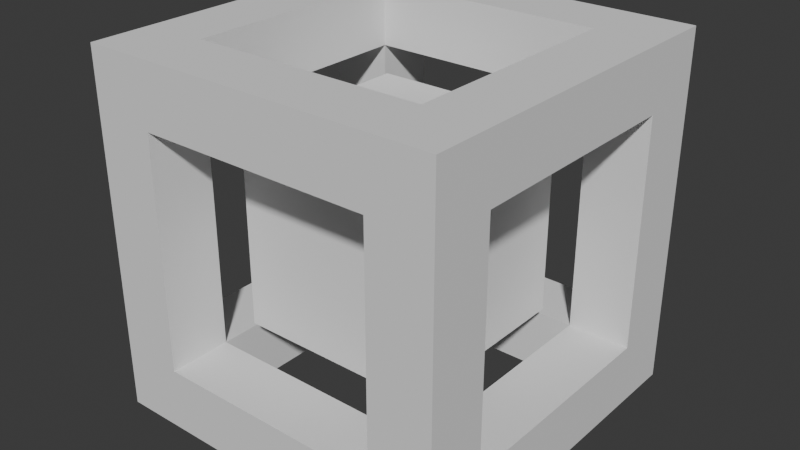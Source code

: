 # Source: cube.blend  (saved by Blender 4.5.91; exported with 4.5.12 LTS)
import bpy
from mathutils import Matrix  # noqa: F401  (used for matrix-valued properties, if any)

bpy.ops.wm.read_factory_settings(use_empty=True)
scene = bpy.context.scene
scene.name = 'Scene'

# ---- world
world_world = bpy.data.worlds.new('World'); scene.world = world_world
world_world.use_nodes = True; world_world.node_tree.nodes.clear()
_N = world_world.node_tree.nodes; _L = world_world.node_tree.links
n0 = _N.new('ShaderNodeOutputWorld'); n0.name = 'World Output'; n0.location = (200, 100)
n1 = _N.new('ShaderNodeBackground'); n1.name = 'Background'; n1.location = (-200, 100)
n1.inputs[0].default_value = (0.05088, 0.05088, 0.05088, 1.0)
_L.new(n1.outputs[0], n0.inputs[0])
n0.is_active_output = True
world_world.color = (0.05088, 0.05088, 0.05088)
world_world.sun_shadow_jitter_overblur = 0.0

# ---- meshes
me_mesh_001 = bpy.data.meshes.new('Mesh.001')
me_mesh_001.from_pydata([(-1.0, -1.0, -1.0), (-1.0, -1.0, 1.0), (-1.0, 1.0, -1.0), (-1.0, 1.0, 1.0), (1.0, -1.0, -1.0), (1.0, -1.0, 1.0), (1.0, 1.0, -1.0), (1.0, 1.0, 1.0)], [], [(0, 1, 3, 2), (2, 3, 7, 6), (6, 7, 5, 4), (4, 5, 1, 0), (2, 6, 4, 0), (7, 3, 1, 5)])
_uv = me_mesh_001.uv_layers.new(name='UVMapa')
_uv.uv.foreach_set('vector', [0.375, 0.0, 0.625, 0.0, 0.625, 0.25, 0.375, 0.25, 0.375, 0.25, 0.625, 0.25, 0.625, 0.5, 0.375, 0.5, 0.375, 0.5, 0.625, 0.5, 0.625, 0.75, 0.375, 0.75, 0.375, 0.75, 0.625, 0.75, 0.625, 1.0, 0.375, 1.0, 0.125, 0.5, 0.375, 0.5, 0.375, 0.75, 0.125, 0.75, 0.625, 0.5, 0.875, 0.5, 0.875, 0.75, 0.625, 0.75])
me_mesh_001.update()
me_mesh_000 = bpy.data.meshes.new('Mesh.000')
me_mesh_000.from_pydata([(-1.0, -1.0, -1.0), (-1.0, -1.0, 1.0), (-1.0, 1.0, -1.0), (-1.0, 1.0, 1.0), (1.0, -1.0, -1.0), (1.0, -1.0, 1.0), (1.0, 1.0, -1.0), (1.0, 1.0, 1.0), (-1.0, -0.65, -0.65), (-1.0, -0.65, 0.65), (-1.0, 0.65, 0.65), (-1.0, 0.65, -0.65), (-0.65, 1.0, -0.65), (-0.65, 1.0, 0.65), (0.65, 1.0, 0.65), (0.65, 1.0, -0.65), (1.0, 0.65, -0.65), (1.0, 0.65, 0.65), (1.0, -0.65, 0.65), (1.0, -0.65, -0.65), (0.65, -1.0, -0.65), (0.65, -1.0, 0.65), (-0.65, -1.0, 0.65), (-0.65, -1.0, -0.65), (-0.65, 0.65, -1.0), (0.65, 0.65, -1.0), (0.65, -0.65, -1.0), (-0.65, -0.65, -1.0), (0.65, 0.65, 1.0), (-0.65, 0.65, 1.0), (-0.65, -0.65, 1.0), (0.65, -0.65, 1.0), (-0.65, -0.65, -0.65), (-0.65, -0.65, 0.65), (-0.65, 0.65, 0.65), (-0.65, 0.65, -0.65), (-0.65, 0.65, -0.65), (-0.65, 0.65, 0.65), (0.65, 0.65, 0.65), (0.65, 0.65, -0.65), (0.65, 0.65, -0.65), (0.65, 0.65, 0.65), (0.65, -0.65, 0.65), (0.65, -0.65, -0.65), (0.65, -0.65, -0.65), (0.65, -0.65, 0.65), (-0.65, -0.65, 0.65), (-0.65, -0.65, -0.65), (-0.65, 0.65, -0.65), (0.65, 0.65, -0.65), (0.65, -0.65, -0.65), (-0.65, -0.65, -0.65), (0.65, 0.65, 0.65), (-0.65, 0.65, 0.65), (-0.65, -0.65, 0.65), (0.65, -0.65, 0.65)], [], [(0, 1, 9, 8), (1, 3, 10, 9), (3, 2, 11, 10), (2, 0, 8, 11), (2, 3, 13, 12), (3, 7, 14, 13), (7, 6, 15, 14), (6, 2, 12, 15), (6, 7, 17, 16), (7, 5, 18, 17), (5, 4, 19, 18), (4, 6, 16, 19), (4, 5, 21, 20), (5, 1, 22, 21), (1, 0, 23, 22), (0, 4, 20, 23), (2, 6, 25, 24), (6, 4, 26, 25), (4, 0, 27, 26), (0, 2, 24, 27), (7, 3, 29, 28), (3, 1, 30, 29), (1, 5, 31, 30), (5, 7, 28, 31), (9, 33, 32, 8), (10, 34, 33, 9), (11, 35, 34, 10), (8, 32, 35, 11), (13, 37, 36, 12), (14, 38, 37, 13), (15, 39, 38, 14), (12, 36, 39, 15), (17, 41, 40, 16), (18, 42, 41, 17), (19, 43, 42, 18), (16, 40, 43, 19), (21, 45, 44, 20), (22, 46, 45, 21), (23, 47, 46, 22), (20, 44, 47, 23), (25, 49, 48, 24), (26, 50, 49, 25), (27, 51, 50, 26), (24, 48, 51, 27), (29, 53, 52, 28), (30, 54, 53, 29), (31, 55, 54, 30), (28, 52, 55, 31)])
_uv = me_mesh_000.uv_layers.new(name='UVMapa')
_uv.uv.foreach_set('vector', [0.375, 0.0, 0.625, 0.0, 0.5813, 0.04375, 0.4188, 0.04375, 0.625, 0.0, 0.625, 0.25, 0.5813, 0.2063, 0.5813, 0.04375, 0.625, 0.25, 0.375, 0.25, 0.4188, 0.2063, 0.5813, 0.2063, 0.375, 0.25, 0.375, 0.0, 0.4188, 0.04375, 0.4188, 0.2063, 0.375, 0.25, 0.625, 0.25, 0.5813, 0.2937, 0.4188, 0.2937, 0.625, 0.25, 0.625, 0.5, 0.5813, 0.4563, 0.5813, 0.2937, 0.625, 0.5, 0.375, 0.5, 0.4188, 0.4563, 0.5813, 0.4563, 0.375, 0.5, 0.375, 0.25, 0.4188, 0.2937, 0.4188, 0.4563, 0.375, 0.5, 0.625, 0.5, 0.5813, 0.5438, 0.4188, 0.5437, 0.625, 0.5, 0.625, 0.75, 0.5813, 0.7063, 0.5813, 0.5438, 0.625, 0.75, 0.375, 0.75, 0.4188, 0.7063, 0.5813, 0.7063, 0.375, 0.75, 0.375, 0.5, 0.4188, 0.5437, 0.4188, 0.7063, 0.375, 0.75, 0.625, 0.75, 0.5813, 0.7938, 0.4188, 0.7938, 0.625, 0.75, 0.625, 1.0, 0.5813, 0.9563, 0.5813, 0.7938, 0.625, 1.0, 0.375, 1.0, 0.4188, 0.9563, 0.5813, 0.9563, 0.375, 1.0, 0.375, 0.75, 0.4188, 0.7938, 0.4188, 0.9563, 0.125, 0.5, 0.375, 0.5, 0.3313, 0.5438, 0.1688, 0.5437, 0.375, 0.5, 0.375, 0.75, 0.3313, 0.7063, 0.3313, 0.5438, 0.375, 0.75, 0.125, 0.75, 0.1688, 0.7063, 0.3313, 0.7063, 0.125, 0.75, 0.125, 0.5, 0.1688, 0.5437, 0.1688, 0.7063, 0.625, 0.5, 0.875, 0.5, 0.8313, 0.5438, 0.6688, 0.5437, 0.875, 0.5, 0.875, 0.75, 0.8313, 0.7063, 0.8313, 0.5438, 0.875, 0.75, 0.625, 0.75, 0.6688, 0.7063, 0.8313, 0.7063, 0.625, 0.75, 0.625, 0.5, 0.6688, 0.5437, 0.6688, 0.7063, 0.5813, 0.04375, 0.5813, 0.04375, 0.4188, 0.04375, 0.4188, 0.04375, 0.5813, 0.2063, 0.5813, 0.2063, 0.5813, 0.04375, 0.5813, 0.04375, 0.4188, 0.2063, 0.4188, 0.2063, 0.5813, 0.2063, 0.5813, 0.2063, 0.4188, 0.04375, 0.4188, 0.04375, 0.4188, 0.2063, 0.4188, 0.2063, 0.5813, 0.2937, 0.5813, 0.2937, 0.4188, 0.2937, 0.4188, 0.2937, 0.5813, 0.4563, 0.5813, 0.4563, 0.5813, 0.2937, 0.5813, 0.2937, 0.4188, 0.4563, 0.4188, 0.4563, 0.5813, 0.4563, 0.5813, 0.4563, 0.4188, 0.2937, 0.4188, 0.2937, 0.4188, 0.4563, 0.4188, 0.4563, 0.5813, 0.5438, 0.5813, 0.5438, 0.4188, 0.5437, 0.4188, 0.5437, 0.5813, 0.7063, 0.5813, 0.7063, 0.5813, 0.5438, 0.5813, 0.5438, 0.4188, 0.7063, 0.4188, 0.7063, 0.5813, 0.7063, 0.5813, 0.7063, 0.4188, 0.5437, 0.4188, 0.5437, 0.4188, 0.7063, 0.4188, 0.7063, 0.5813, 0.7938, 0.5813, 0.7938, 0.4188, 0.7938, 0.4188, 0.7938, 0.5813, 0.9563, 0.5813, 0.9563, 0.5813, 0.7938, 0.5813, 0.7938, 0.4188, 0.9563, 0.4188, 0.9563, 0.5813, 0.9563, 0.5813, 0.9563, 0.4188, 0.7938, 0.4188, 0.7938, 0.4188, 0.9563, 0.4188, 0.9563, 0.3313, 0.5438, 0.3313, 0.5438, 0.1688, 0.5437, 0.1688, 0.5437, 0.3313, 0.7063, 0.3313, 0.7063, 0.3313, 0.5438, 0.3313, 0.5438, 0.1688, 0.7063, 0.1688, 0.7063, 0.3313, 0.7063, 0.3313, 0.7063, 0.1688, 0.5437, 0.1688, 0.5437, 0.1688, 0.7063, 0.1688, 0.7063, 0.8313, 0.5438, 0.8313, 0.5438, 0.6688, 0.5437, 0.6688, 0.5437, 0.8313, 0.7063, 0.8313, 0.7063, 0.8313, 0.5438, 0.8313, 0.5438, 0.6688, 0.7063, 0.6688, 0.7063, 0.8313, 0.7063, 0.8313, 0.7063, 0.6688, 0.5437, 0.6688, 0.5437, 0.6688, 0.7063, 0.6688, 0.7063])
me_mesh_000.update()

# ---- objects
ob_secondary = bpy.data.objects.new('Secondary', me_mesh_001)
ob_primary = bpy.data.objects.new('Primary', me_mesh_000)

# ---- transforms, parenting, visibility, modifiers, constraints
ob_secondary.location = (0.0, 0.0, 0.0)
ob_secondary.scale = (0.27, 0.27, 0.27)
ob_primary.location = (0.0, 0.0, 0.0)
ob_primary.scale = (0.5, 0.5, 0.5)

# ---- collection membership
scene.collection.objects.link(ob_secondary)
scene.collection.objects.link(ob_primary)

# ---- scene / render settings (as saved in the file)
scene.frame_start = 1; scene.frame_end = 250; scene.frame_set(1)
scene.render.engine = 'BLENDER_EEVEE_NEXT'
bpy.context.view_layer.update()

# ---- added for rendering (the .blend has no active camera and no usable light): camera, sun
cam_auto = bpy.data.cameras.new('AutoCamera')
cam_auto.lens = 50.0
cam_auto.sensor_width = 36.0
cam_auto.clip_end = 1000.0
ob_auto_camera = bpy.data.objects.new('AutoCamera', cam_auto)
scene.collection.objects.link(ob_auto_camera)
ob_auto_camera.location = (1.60254, -1.92304, 1.28203)
ob_auto_camera.rotation_euler = (1.09748, -7.21219e-08, 0.694738)
scene.camera = ob_auto_camera
light_auto_sun = bpy.data.lights.new('AutoSun', 'SUN')
light_auto_sun.energy = 3.0
light_auto_sun.angle = 0.0523599
ob_auto_sun = bpy.data.objects.new('AutoSun', light_auto_sun)
scene.collection.objects.link(ob_auto_sun)
ob_auto_sun.rotation_euler = (0.872665, 0.174533, 0.523599)
bpy.context.view_layer.update()
